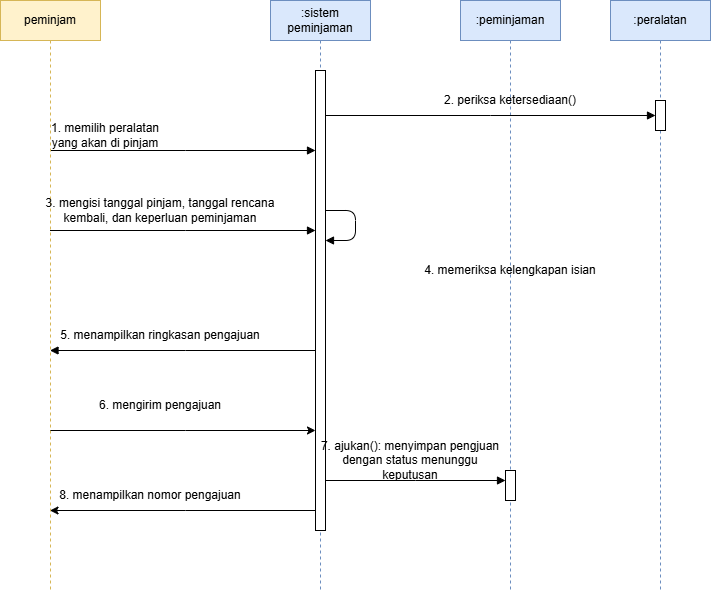

The diagram above was exported from draw.io. Its source (the exported page's mxGraphModel, read from the mxfile embedded in the PNG):
<mxGraphModel dx="1206" dy="633" grid="1" gridSize="10" guides="1" tooltips="1" connect="1" arrows="1" fold="1" page="1" pageScale="1" pageWidth="850" pageHeight="1100" math="0" shadow="0">
  <root>
    <mxCell id="0" />
    <mxCell id="1" parent="0" />
    <mxCell id="LsZmHMO-RJPTY5SZnhsi-12" edge="1" parent="1" source="LsZmHMO-RJPTY5SZnhsi-1" style="edgeStyle=sequenceEdgeStyle;html=1;libavoidRouting=0;curved=0;rounded=0;endArrow=block;endFill=1;" target="LsZmHMO-RJPTY5SZnhsi-11" value="">
      <mxGeometry relative="1" x="0.039" as="geometry">
        <Array as="points">
          <mxPoint x="249.5" y="150" />
        </Array>
      </mxGeometry>
    </mxCell>
    <mxCell id="LsZmHMO-RJPTY5SZnhsi-17" edge="1" parent="1" source="LsZmHMO-RJPTY5SZnhsi-1" style="edgeStyle=sequenceEdgeStyle;html=1;libavoidRouting=0;curved=0;rounded=0;endArrow=block;endFill=1;" target="LsZmHMO-RJPTY5SZnhsi-11" value="">
      <mxGeometry relative="1" as="geometry">
        <Array as="points">
          <mxPoint x="180" y="230" />
        </Array>
      </mxGeometry>
    </mxCell>
    <mxCell id="LsZmHMO-RJPTY5SZnhsi-24" edge="1" parent="1" source="LsZmHMO-RJPTY5SZnhsi-1" style="edgeStyle=sequenceEdgeStyle;html=1;libavoidRouting=0;curved=0;rounded=0;" target="LsZmHMO-RJPTY5SZnhsi-11" value="">
      <mxGeometry relative="1" as="geometry">
        <Array as="points">
          <mxPoint x="140" y="430" />
        </Array>
      </mxGeometry>
    </mxCell>
    <mxCell id="LsZmHMO-RJPTY5SZnhsi-1" parent="1" style="shape=umlLifeline;perimeter=lifelinePerimeter;whiteSpace=wrap;html=1;container=1;dropTarget=0;collapsible=0;recursiveResize=0;outlineConnect=0;portConstraint=eastwest;newEdgeStyle={&quot;edgeStyle&quot;:&quot;sequenceEdgeStyle&quot;,&quot;libavoidRouting&quot;:0,&quot;curved&quot;:0,&quot;rounded&quot;:0};fillColor=#fff2cc;strokeColor=#d6b656;" value="peminjam" vertex="1">
      <mxGeometry height="590" width="100" as="geometry" />
    </mxCell>
    <mxCell id="LsZmHMO-RJPTY5SZnhsi-6" parent="1" style="shape=umlLifeline;perimeter=lifelinePerimeter;whiteSpace=wrap;html=1;container=1;dropTarget=0;collapsible=0;recursiveResize=0;outlineConnect=0;portConstraint=eastwest;newEdgeStyle={&quot;edgeStyle&quot;:&quot;sequenceEdgeStyle&quot;,&quot;libavoidRouting&quot;:0,&quot;curved&quot;:0,&quot;rounded&quot;:0};fillColor=#dae8fc;strokeColor=#6c8ebf;" value=":peminjaman" vertex="1">
      <mxGeometry height="590" width="100" x="460" as="geometry" />
    </mxCell>
    <mxCell id="LsZmHMO-RJPTY5SZnhsi-26" parent="LsZmHMO-RJPTY5SZnhsi-6" style="html=1;points=[[0,0,0,0,5],[0,1,0,0,-5],[1,0,0,0,5],[1,1,0,0,-5]];perimeter=orthogonalPerimeter;outlineConnect=0;targetShapes=umlLifeline;portConstraint=eastwest;newEdgeStyle={&quot;edgeStyle&quot;:&quot;sequenceEdgeStyle&quot;,&quot;libavoidRouting&quot;:0,&quot;curved&quot;:0,&quot;rounded&quot;:0};" value="" vertex="1">
      <mxGeometry height="30" width="10" x="45" y="470" as="geometry" />
    </mxCell>
    <mxCell id="LsZmHMO-RJPTY5SZnhsi-7" parent="1" style="shape=umlLifeline;perimeter=lifelinePerimeter;whiteSpace=wrap;html=1;container=1;dropTarget=0;collapsible=0;recursiveResize=0;outlineConnect=0;portConstraint=eastwest;newEdgeStyle={&quot;edgeStyle&quot;:&quot;sequenceEdgeStyle&quot;,&quot;libavoidRouting&quot;:0,&quot;curved&quot;:0,&quot;rounded&quot;:0};fillColor=#dae8fc;strokeColor=#6c8ebf;" value=":peralatan" vertex="1">
      <mxGeometry height="590" width="100" x="610" as="geometry" />
    </mxCell>
    <mxCell id="LsZmHMO-RJPTY5SZnhsi-14" parent="LsZmHMO-RJPTY5SZnhsi-7" style="html=1;points=[[0,0,0,0,5],[0,1,0,0,-5],[1,0,0,0,5],[1,1,0,0,-5]];perimeter=orthogonalPerimeter;outlineConnect=0;targetShapes=umlLifeline;portConstraint=eastwest;newEdgeStyle={&quot;edgeStyle&quot;:&quot;sequenceEdgeStyle&quot;,&quot;libavoidRouting&quot;:0,&quot;curved&quot;:0,&quot;rounded&quot;:0};" value="" vertex="1">
      <mxGeometry height="30" width="10" x="45" y="100" as="geometry" />
    </mxCell>
    <mxCell id="LsZmHMO-RJPTY5SZnhsi-15" edge="1" parent="1" source="LsZmHMO-RJPTY5SZnhsi-11" style="edgeStyle=sequenceEdgeStyle;html=1;libavoidRouting=0;curved=0;rounded=0;entryX=0;entryY=0;entryDx=0;entryDy=15;entryPerimeter=0;endArrow=block;endFill=1;" target="LsZmHMO-RJPTY5SZnhsi-14" value="">
      <mxGeometry relative="1" as="geometry">
        <Array as="points">
          <mxPoint x="520" y="165" />
        </Array>
      </mxGeometry>
    </mxCell>
    <mxCell id="LsZmHMO-RJPTY5SZnhsi-10" parent="1" style="shape=umlLifeline;perimeter=lifelinePerimeter;whiteSpace=wrap;html=1;container=1;dropTarget=0;collapsible=0;recursiveResize=0;outlineConnect=0;portConstraint=eastwest;newEdgeStyle={&quot;edgeStyle&quot;:&quot;sequenceEdgeStyle&quot;,&quot;libavoidRouting&quot;:0,&quot;curved&quot;:0,&quot;rounded&quot;:0};fillColor=#dae8fc;strokeColor=#6c8ebf;" value=":sistem peminjaman" vertex="1">
      <mxGeometry height="590" width="100" x="270" as="geometry" />
    </mxCell>
    <mxCell id="LsZmHMO-RJPTY5SZnhsi-11" parent="LsZmHMO-RJPTY5SZnhsi-10" style="html=1;points=[[0,0,0,0,5],[0,1,0,0,-5],[1,0,0,0,5],[1,1,0,0,-5]];perimeter=orthogonalPerimeter;outlineConnect=0;targetShapes=umlLifeline;portConstraint=eastwest;newEdgeStyle={&quot;edgeStyle&quot;:&quot;sequenceEdgeStyle&quot;,&quot;libavoidRouting&quot;:0,&quot;curved&quot;:0,&quot;rounded&quot;:0};" value="" vertex="1">
      <mxGeometry height="460" width="10" x="45" y="70" as="geometry" />
    </mxCell>
    <mxCell id="LsZmHMO-RJPTY5SZnhsi-20" edge="1" parent="LsZmHMO-RJPTY5SZnhsi-10" source="LsZmHMO-RJPTY5SZnhsi-11" style="edgeStyle=sequenceEdgeStyle;html=1;libavoidRouting=0;curved=0;rounded=1;endArrow=block;endFill=1;" target="LsZmHMO-RJPTY5SZnhsi-11" value="">
      <mxGeometry relative="1" as="geometry">
        <Array as="points">
          <mxPoint x="85" y="210" />
          <mxPoint x="85" y="240.0000000000001" />
        </Array>
      </mxGeometry>
    </mxCell>
    <mxCell id="LsZmHMO-RJPTY5SZnhsi-13" parent="1" style="text;html=1;whiteSpace=wrap;strokeColor=none;fillColor=none;align=center;verticalAlign=middle;rounded=0;" value="1. memilih peralatan yang akan di pinjam" vertex="1">
      <mxGeometry height="30" width="130" x="40" y="120" as="geometry" />
    </mxCell>
    <mxCell id="LsZmHMO-RJPTY5SZnhsi-18" parent="1" style="text;html=1;whiteSpace=wrap;strokeColor=none;fillColor=none;align=center;verticalAlign=middle;rounded=0;" value="3. mengisi tanggal pinjam, tanggal rencana kembali, dan keperluan peminjaman" vertex="1">
      <mxGeometry height="30" width="240" x="40" y="195" as="geometry" />
    </mxCell>
    <mxCell id="LsZmHMO-RJPTY5SZnhsi-19" parent="1" style="text;html=1;whiteSpace=wrap;strokeColor=none;fillColor=none;align=center;verticalAlign=middle;rounded=0;" value="4. memeriksa kelengkapan isian" vertex="1">
      <mxGeometry height="20" width="190" x="415" y="260" as="geometry" />
    </mxCell>
    <mxCell id="LsZmHMO-RJPTY5SZnhsi-22" parent="1" style="text;html=1;whiteSpace=wrap;strokeColor=none;fillColor=none;align=center;verticalAlign=middle;rounded=0;" value="5. menampilkan ringkasan pengajuan" vertex="1">
      <mxGeometry height="30" width="240" x="40" y="320" as="geometry" />
    </mxCell>
    <mxCell id="LsZmHMO-RJPTY5SZnhsi-23" edge="1" parent="1" source="LsZmHMO-RJPTY5SZnhsi-11" style="edgeStyle=sequenceEdgeStyle;html=1;libavoidRouting=0;curved=0;rounded=0;endArrow=block;endFill=1;" target="LsZmHMO-RJPTY5SZnhsi-1" value="">
      <mxGeometry relative="1" as="geometry">
        <Array as="points">
          <mxPoint x="175" y="350" />
        </Array>
      </mxGeometry>
    </mxCell>
    <mxCell id="LsZmHMO-RJPTY5SZnhsi-25" parent="1" style="text;html=1;whiteSpace=wrap;strokeColor=none;fillColor=none;align=center;verticalAlign=middle;rounded=0;" value="6. mengirim pengajuan" vertex="1">
      <mxGeometry height="30" width="240" x="40" y="390" as="geometry" />
    </mxCell>
    <mxCell id="LsZmHMO-RJPTY5SZnhsi-27" edge="1" parent="1" source="LsZmHMO-RJPTY5SZnhsi-11" style="edgeStyle=sequenceEdgeStyle;html=1;libavoidRouting=0;curved=0;rounded=0;endArrow=block;endFill=1;" target="LsZmHMO-RJPTY5SZnhsi-26" value="">
      <mxGeometry relative="1" as="geometry">
        <Array as="points">
          <mxPoint x="460" y="480" />
        </Array>
      </mxGeometry>
    </mxCell>
    <mxCell id="LsZmHMO-RJPTY5SZnhsi-28" parent="1" style="text;html=1;whiteSpace=wrap;strokeColor=none;fillColor=none;align=center;verticalAlign=middle;rounded=0;" value="7. ajukan(): menyimpan pengjuan dengan status menunggu keputusan" vertex="1">
      <mxGeometry height="40" width="190" x="315" y="440" as="geometry" />
    </mxCell>
    <mxCell id="LsZmHMO-RJPTY5SZnhsi-29" edge="1" parent="1" source="LsZmHMO-RJPTY5SZnhsi-11" style="edgeStyle=sequenceEdgeStyle;html=1;libavoidRouting=0;curved=0;rounded=0;" target="LsZmHMO-RJPTY5SZnhsi-1" value="">
      <mxGeometry relative="1" as="geometry">
        <Array as="points">
          <mxPoint x="179.99999999999977" y="510" />
        </Array>
      </mxGeometry>
    </mxCell>
    <mxCell id="LsZmHMO-RJPTY5SZnhsi-30" parent="1" style="text;html=1;whiteSpace=wrap;strokeColor=none;fillColor=none;align=center;verticalAlign=middle;rounded=0;" value="8. menampilkan nomor pengajuan" vertex="1">
      <mxGeometry height="30" width="240" x="30" y="480" as="geometry" />
    </mxCell>
    <mxCell id="LsZmHMO-RJPTY5SZnhsi-16" parent="1" style="text;html=1;whiteSpace=wrap;strokeColor=none;fillColor=none;align=center;verticalAlign=middle;rounded=0;" value="2. periksa ketersediaan()" vertex="1">
      <mxGeometry height="20" width="160" x="430" y="90" as="geometry" />
    </mxCell>
  </root>
</mxGraphModel>